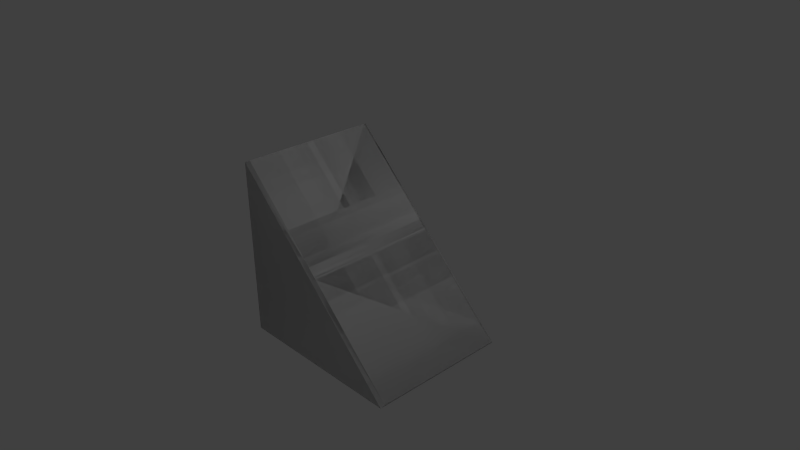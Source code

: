 # Source: f_2.5x2.5_Lsq_slope.blend  (saved by Blender 2.69.0; exported with 4.5.12 LTS)
import bpy
from mathutils import Matrix  # noqa: F401  (used for matrix-valued properties, if any)

bpy.ops.wm.read_factory_settings(use_empty=True)
scene = bpy.context.scene
scene.name = 'Scene'

# ---- collections
col_collection_1 = bpy.data.collections.new('Collection 1'); scene.collection.children.link(col_collection_1)

# ---- materials (node trees are filled in below, after node groups)
mat_material = bpy.data.materials.new('Material')
mat_material.alpha_threshold = 0.0
mat_material.use_transparent_shadow = False
mat_material.roughness = 0.5
mat_material.line_color = (0.0, 0.0, 0.0, 1.0)
mat_material_001 = bpy.data.materials.new('Material.001')
mat_material_001.alpha_threshold = 0.0
mat_material_001.use_transparent_shadow = False
mat_material_001.roughness = 0.5
mat_material_001.line_color = (0.0, 0.0, 0.0, 1.0)

# ---- material node trees

# ---- world
world_world = bpy.data.worlds.new('World'); scene.world = world_world
world_world.color = (0.05088, 0.05088, 0.05088)
world_world.use_sun_shadow = False
world_world.sun_shadow_jitter_overblur = 0.0
world_world.cycles.sampling_method = 'MANUAL'
world_world.cycles.sample_map_resolution = 256

# ---- cameras
cam_camera = bpy.data.cameras.new('Camera')
cam_camera.clip_end = 100.0
cam_camera.lens = 35.0
cam_camera.sensor_width = 32.0
cam_camera.sensor_height = 18.0
cam_camera.ortho_scale = 7.314
cam_camera.dof.focus_distance = 0.0
cam_camera.dof.aperture_fstop = 128.0

# ---- lights
light_lamp = bpy.data.lights.new('Lamp', 'POINT')
light_lamp.transmission_factor = 0.0
light_lamp.cutoff_distance = 30.0
light_lamp.energy = 100.0
light_lamp.shadow_buffer_clip_start = 1.001
light_lamp.shadow_soft_size = 0.1
light_lamp.shadow_maximum_resolution = 0.006
light_lamp.use_absolute_resolution = True
light_lamp.cycles.use_multiple_importance_sampling = False

# ---- meshes
me_cube = bpy.data.meshes.new('Cube')
me_cube.from_pydata([(-0.025, 0.025, -1.0), (-1.25, 1.25, -1.0), (1.2, 1.25, 1.0), (1.2, 1.25, -1.0), (-1.25, -1.2, -1.0), (-1.25, -1.2, 1.0), (-0.025, 0.025, 1.0), (-1.25, 1.25, 1.0), (-1.217, -1.217, -0.95), (0.0, -2.98e-08, -0.95), (1.217, 1.217, 0.95), (1.217, 1.217, -0.95), (-1.217, -1.217, 0.95), (-8.047e-07, -7.153e-07, 0.95)], [], [(2, 6, 13, 10), (2, 3, 1, 7), (4, 5, 7, 1), (4, 0, 9, 8), (3, 0, 4, 1), (2, 7, 5, 6), (9, 13, 12, 8), (3, 2, 10, 11), (0, 3, 11, 9), (5, 4, 8, 12), (10, 13, 9, 11), (6, 5, 12, 13)])
me_cube.materials.append(mat_material)
me_cube.use_remesh_preserve_volume = False
me_cube.use_remesh_preserve_attributes = False
me_cube.use_mirror_vertex_groups = False
me_cube.update()
me_cube_001 = bpy.data.meshes.new('Cube.001')
me_cube_001.from_pydata([(-0.025, 0.025, -1.0), (-1.25, 1.25, -1.0), (1.2, 1.25, 1.0), (1.2, 1.25, -1.0), (-1.25, -1.2, -1.0), (-1.25, -1.2, 1.0), (-0.025, 0.025, 1.0), (-1.25, 1.25, 1.0), (-1.217, -1.217, -0.95), (0.0, -2.98e-08, -0.95), (1.217, 1.217, 0.95), (1.217, 1.217, -0.95), (-1.217, -1.217, 0.95), (-8.047e-07, -7.153e-07, 0.95)], [], [(2, 6, 13, 10), (2, 3, 1, 7), (4, 5, 7, 1), (4, 0, 9, 8), (3, 0, 4, 1), (2, 7, 5, 6), (9, 13, 12, 8), (3, 2, 10, 11), (0, 3, 11, 9), (5, 4, 8, 12), (10, 13, 9, 11), (6, 5, 12, 13)])
_uv = me_cube_001.uv_layers.new(name='UVMap.001')
_uv.uv.foreach_set('vector', [0.9487, 0.1286, 0.9487, 0.504, 0.9173, 0.504, 0.9173, 0.1683, 0.3463, 0.0482, 0.3463, 0.2426, 0.1081, 0.2426, 0.1081, 0.0482, 0.1083, 0.4946, 0.1083, 0.3002, 0.3464, 0.3002, 0.3464, 0.4946, 0.5153, 0.8795, 0.5153, 0.504, 0.5467, 0.504, 0.5467, 0.8398, 0.4122, 0.5506, 0.2336, 0.7292, 0.05504, 0.9077, 0.05504, 0.5506, 0.4506, 0.5978, 0.4506, 0.955, 0.09347, 0.955, 0.2721, 0.7764, 0.5467, 0.504, 0.9173, 0.504, 0.9173, 0.8398, 0.5467, 0.8398, 0.5153, 0.1286, 0.9487, 0.1286, 0.9173, 0.1683, 0.5467, 0.1683, 0.5153, 0.504, 0.5153, 0.1286, 0.5467, 0.1683, 0.5467, 0.504, 0.9487, 0.8795, 0.5153, 0.8795, 0.5467, 0.8398, 0.9173, 0.8398, 0.9173, 0.1683, 0.9173, 0.504, 0.5467, 0.504, 0.5467, 0.1683, 0.9487, 0.504, 0.9487, 0.8795, 0.9173, 0.8398, 0.9173, 0.504])
_uv.active_render = True
_uv = me_cube_001.uv_layers.new(name='UVMap')
_uv.uv.foreach_set('vector', [0.9487, 0.1286, 0.9487, 0.504, 0.9173, 0.504, 0.9173, 0.1683, 0.3463, 0.0482, 0.3463, 0.2426, 0.1081, 0.2426, 0.1081, 0.0482, 0.1083, 0.4946, 0.1083, 0.3002, 0.3464, 0.3002, 0.3464, 0.4946, 0.5153, 0.8795, 0.5153, 0.504, 0.5467, 0.504, 0.5467, 0.8398, 0.4122, 0.5506, 0.2336, 0.7292, 0.05504, 0.9077, 0.05504, 0.5506, 0.4506, 0.5978, 0.4506, 0.955, 0.09347, 0.955, 0.2721, 0.7764, 0.5467, 0.504, 0.9173, 0.504, 0.9173, 0.8398, 0.5467, 0.8398, 0.5153, 0.1286, 0.9487, 0.1286, 0.9173, 0.1683, 0.5467, 0.1683, 0.5153, 0.504, 0.5153, 0.1286, 0.5467, 0.1683, 0.5467, 0.504, 0.9487, 0.8795, 0.5153, 0.8795, 0.5467, 0.8398, 0.9173, 0.8398, 0.9173, 0.1683, 0.9173, 0.504, 0.5467, 0.504, 0.5467, 0.1683, 0.9487, 0.504, 0.9487, 0.8795, 0.9173, 0.8398, 0.9173, 0.504])
me_cube_001.materials.append(mat_material_001)
me_cube_001.use_remesh_preserve_volume = False
me_cube_001.use_remesh_preserve_attributes = False
me_cube_001.use_mirror_vertex_groups = False
me_cube_001.update()

# ---- objects
ob_ucx_f_2_5x2_5_lsq_slope = bpy.data.objects.new('UCX_f_2.5x2.5_Lsq_slope', me_cube)
ob_lamp = bpy.data.objects.new('Lamp', light_lamp)
ob_camera = bpy.data.objects.new('Camera', cam_camera)
ob_f_2_5x2_5_lsq_slope = bpy.data.objects.new('f_2.5x2.5_Lsq_slope', me_cube_001)

# ---- transforms, parenting, visibility, modifiers, constraints
ob_ucx_f_2_5x2_5_lsq_slope.location = (0.0, 0.0, 0.0)
ob_ucx_f_2_5x2_5_lsq_slope.rotation_euler = (-1.571, 0.0, 0.0)
ob_ucx_f_2_5x2_5_lsq_slope.lock_rotations_4d = False
ob_ucx_f_2_5x2_5_lsq_slope.empty_display_type = 'ARROWS'
ob_ucx_f_2_5x2_5_lsq_slope.lineart.crease_threshold = 0.0
ob_lamp.location = (4.076, 1.005, 5.904)
ob_lamp.rotation_euler = (0.6503, 0.05522, 1.866)
ob_lamp.lock_rotations_4d = False
ob_lamp.empty_display_type = 'ARROWS'
ob_lamp.color = (0.0, 0.0, 0.0, 0.0)
ob_lamp.hide_viewport = True
ob_lamp.lineart.crease_threshold = 0.0
ob_camera.location = (7.481, -6.508, 5.344)
ob_camera.rotation_euler = (1.109, 0.01082, 0.8149)
ob_camera.lock_rotations_4d = False
ob_camera.empty_display_type = 'ARROWS'
ob_camera.color = (0.0, 0.0, 0.0, 0.0)
ob_camera.hide_viewport = True
ob_camera.display_type = 'WIRE'
ob_camera.lineart.crease_threshold = 0.0
ob_f_2_5x2_5_lsq_slope.location = (0.0, 0.0, 0.0)
ob_f_2_5x2_5_lsq_slope.rotation_euler = (-1.571, 0.0, 0.0)
ob_f_2_5x2_5_lsq_slope.lock_rotations_4d = False
ob_f_2_5x2_5_lsq_slope.empty_display_type = 'ARROWS'
ob_f_2_5x2_5_lsq_slope.lineart.crease_threshold = 0.0

# ---- collection membership
col_collection_1.objects.link(ob_ucx_f_2_5x2_5_lsq_slope)
col_collection_1.objects.link(ob_lamp)
col_collection_1.objects.link(ob_camera)
col_collection_1.objects.link(ob_f_2_5x2_5_lsq_slope)

# ---- scene / render settings (as saved in the file)
scene.camera = ob_camera
scene.frame_start = 1; scene.frame_end = 250; scene.frame_set(1)
scene.render.engine = 'BLENDER_EEVEE_NEXT'
scene.render.image_settings.compression = 90
scene.render.resolution_percentage = 50
scene.render.dither_intensity = 0.0
scene.cycles.use_denoising = False
scene.cycles.samples = 10
scene.cycles.sampling_pattern = 'TABULATED_SOBOL'
scene.cycles.light_sampling_threshold = 0.0
scene.cycles.use_adaptive_sampling = False
scene.cycles.use_light_tree = False
scene.cycles.blur_glossy = 0.0
scene.cycles.volume_bounces = 1
scene.cycles.pixel_filter_type = 'GAUSSIAN'
scene.cycles.sample_clamp_indirect = 0.0
scene.view_settings.view_transform = 'Standard'
bpy.context.view_layer.update()
